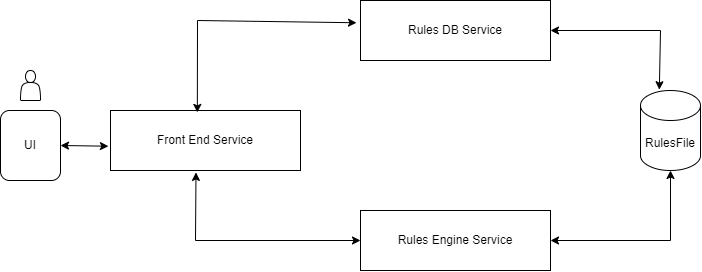

The diagram above was exported from draw.io. Its source (the exported page's mxGraphModel, read from the mxfile embedded in the PNG):
<mxGraphModel dx="247" dy="766" grid="1" gridSize="10" guides="1" tooltips="1" connect="1" arrows="1" fold="1" page="1" pageScale="1" pageWidth="850" pageHeight="1100" background="none" math="0" shadow="0">
  <root>
    <mxCell id="0" />
    <mxCell id="1" parent="0" />
    <mxCell id="1onYskrwz_eQYPyCmFSm-1" value="RulesFile" style="shape=cylinder3;whiteSpace=wrap;html=1;boundedLbl=1;backgroundOutline=1;size=15;" vertex="1" parent="1">
      <mxGeometry x="1530" y="310" width="60" height="80" as="geometry" />
    </mxCell>
    <mxCell id="1onYskrwz_eQYPyCmFSm-2" value="UI" style="rounded=1;whiteSpace=wrap;html=1;" vertex="1" parent="1">
      <mxGeometry x="890" y="330" width="60" height="70" as="geometry" />
    </mxCell>
    <mxCell id="1onYskrwz_eQYPyCmFSm-3" value="Front End Service" style="rounded=0;whiteSpace=wrap;html=1;" vertex="1" parent="1">
      <mxGeometry x="1000" y="330" width="190" height="60" as="geometry" />
    </mxCell>
    <mxCell id="1onYskrwz_eQYPyCmFSm-5" value="Rules DB Service" style="rounded=0;whiteSpace=wrap;html=1;" vertex="1" parent="1">
      <mxGeometry x="1250" y="220" width="190" height="60" as="geometry" />
    </mxCell>
    <mxCell id="1onYskrwz_eQYPyCmFSm-6" value="Rules Engine Service" style="rounded=0;whiteSpace=wrap;html=1;" vertex="1" parent="1">
      <mxGeometry x="1250" y="430" width="190" height="60" as="geometry" />
    </mxCell>
    <mxCell id="1onYskrwz_eQYPyCmFSm-10" value="" style="endArrow=classic;startArrow=classic;html=1;rounded=0;exitX=1;exitY=0.5;exitDx=0;exitDy=0;entryX=-0.011;entryY=0.595;entryDx=0;entryDy=0;entryPerimeter=0;" edge="1" parent="1" source="1onYskrwz_eQYPyCmFSm-2" target="1onYskrwz_eQYPyCmFSm-3">
      <mxGeometry width="50" height="50" relative="1" as="geometry">
        <mxPoint x="1200" y="480" as="sourcePoint" />
        <mxPoint x="1250" y="430" as="targetPoint" />
      </mxGeometry>
    </mxCell>
    <mxCell id="1onYskrwz_eQYPyCmFSm-11" value="" style="endArrow=classic;startArrow=classic;html=1;rounded=0;exitX=0.45;exitY=1.032;exitDx=0;exitDy=0;exitPerimeter=0;entryX=0;entryY=0.5;entryDx=0;entryDy=0;" edge="1" parent="1" source="1onYskrwz_eQYPyCmFSm-3" target="1onYskrwz_eQYPyCmFSm-6">
      <mxGeometry width="50" height="50" relative="1" as="geometry">
        <mxPoint x="1200" y="480" as="sourcePoint" />
        <mxPoint x="1250" y="430" as="targetPoint" />
        <Array as="points">
          <mxPoint x="1085" y="460" />
        </Array>
      </mxGeometry>
    </mxCell>
    <mxCell id="1onYskrwz_eQYPyCmFSm-12" value="" style="endArrow=classic;startArrow=classic;html=1;rounded=0;exitX=0.314;exitY=-0.01;exitDx=0;exitDy=0;exitPerimeter=0;" edge="1" parent="1" source="1onYskrwz_eQYPyCmFSm-1" target="1onYskrwz_eQYPyCmFSm-5">
      <mxGeometry width="50" height="50" relative="1" as="geometry">
        <mxPoint x="1550" y="310" as="sourcePoint" />
        <mxPoint x="1250" y="430" as="targetPoint" />
        <Array as="points">
          <mxPoint x="1550" y="250" />
        </Array>
      </mxGeometry>
    </mxCell>
    <mxCell id="1onYskrwz_eQYPyCmFSm-14" value="" style="endArrow=classic;startArrow=classic;html=1;rounded=0;exitX=0.457;exitY=0.032;exitDx=0;exitDy=0;exitPerimeter=0;entryX=-0.021;entryY=0.371;entryDx=0;entryDy=0;entryPerimeter=0;" edge="1" parent="1" source="1onYskrwz_eQYPyCmFSm-3" target="1onYskrwz_eQYPyCmFSm-5">
      <mxGeometry width="50" height="50" relative="1" as="geometry">
        <mxPoint x="1200" y="480" as="sourcePoint" />
        <mxPoint x="1250" y="430" as="targetPoint" />
        <Array as="points">
          <mxPoint x="1087" y="240" />
        </Array>
      </mxGeometry>
    </mxCell>
    <mxCell id="1onYskrwz_eQYPyCmFSm-15" value="" style="endArrow=classic;startArrow=classic;html=1;rounded=0;entryX=0.5;entryY=1;entryDx=0;entryDy=0;entryPerimeter=0;exitX=1;exitY=0.5;exitDx=0;exitDy=0;" edge="1" parent="1" source="1onYskrwz_eQYPyCmFSm-6" target="1onYskrwz_eQYPyCmFSm-1">
      <mxGeometry width="50" height="50" relative="1" as="geometry">
        <mxPoint x="1200" y="340" as="sourcePoint" />
        <mxPoint x="1250" y="290" as="targetPoint" />
        <Array as="points">
          <mxPoint x="1560" y="460" />
        </Array>
      </mxGeometry>
    </mxCell>
    <mxCell id="1onYskrwz_eQYPyCmFSm-16" value="" style="shape=actor;whiteSpace=wrap;html=1;" vertex="1" parent="1">
      <mxGeometry x="910" y="290" width="20" height="30" as="geometry" />
    </mxCell>
  </root>
</mxGraphModel>